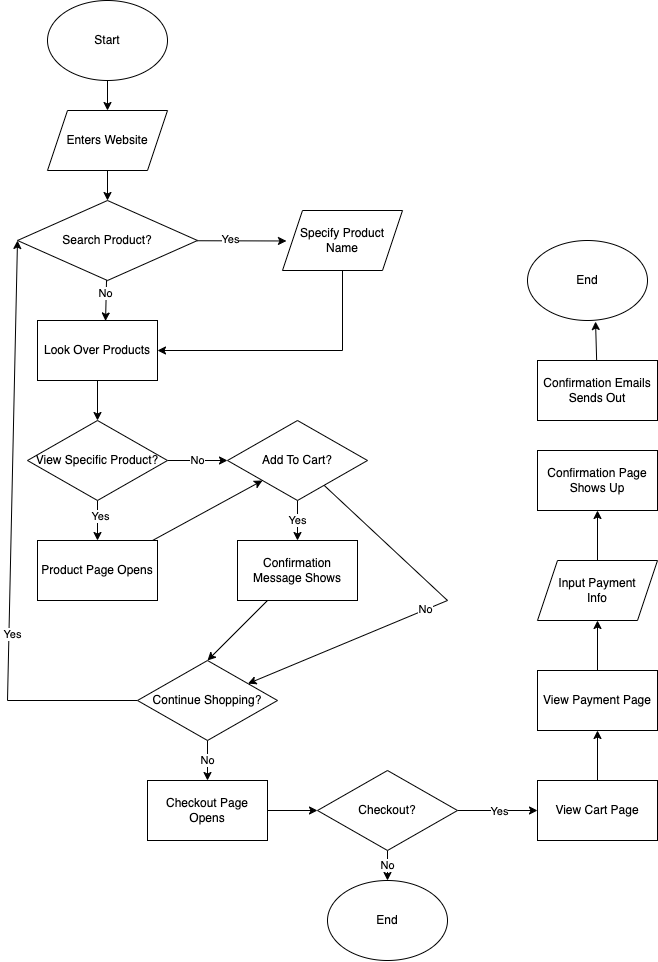

The diagram above was exported from draw.io. Its source (the exported page's mxGraphModel, read from the mxfile embedded in the PNG):
<mxGraphModel dx="1588" dy="2105" grid="1" gridSize="10" guides="1" tooltips="1" connect="1" arrows="1" fold="1" page="1" pageScale="1" pageWidth="850" pageHeight="1100" math="0" shadow="0">
  <root>
    <mxCell id="0" />
    <mxCell id="1" parent="0" />
    <mxCell id="16" style="edgeStyle=none;html=1;entryX=0.5;entryY=0;entryDx=0;entryDy=0;rounded=0;" edge="1" parent="1" source="2" target="3">
      <mxGeometry relative="1" as="geometry" />
    </mxCell>
    <mxCell id="2" value="Start" style="ellipse;whiteSpace=wrap;html=1;rounded=0;" vertex="1" parent="1">
      <mxGeometry x="120" y="60" width="120" height="80" as="geometry" />
    </mxCell>
    <mxCell id="15" style="edgeStyle=none;html=1;entryX=0.5;entryY=0;entryDx=0;entryDy=0;rounded=0;" edge="1" parent="1" source="3" target="4">
      <mxGeometry relative="1" as="geometry" />
    </mxCell>
    <mxCell id="3" value="Enters Website" style="shape=parallelogram;perimeter=parallelogramPerimeter;whiteSpace=wrap;html=1;fixedSize=1;rounded=0;" vertex="1" parent="1">
      <mxGeometry x="120" y="170" width="120" height="60" as="geometry" />
    </mxCell>
    <mxCell id="7" style="edgeStyle=none;html=1;entryX=0.033;entryY=0.508;entryDx=0;entryDy=0;entryPerimeter=0;rounded=0;" edge="1" parent="1" source="4" target="11">
      <mxGeometry relative="1" as="geometry">
        <mxPoint x="360" y="300" as="targetPoint" />
      </mxGeometry>
    </mxCell>
    <mxCell id="8" value="Yes" style="edgeLabel;html=1;align=center;verticalAlign=middle;resizable=0;points=[];rounded=0;" vertex="1" connectable="0" parent="7">
      <mxGeometry x="-0.2667" y="4" relative="1" as="geometry">
        <mxPoint y="1" as="offset" />
      </mxGeometry>
    </mxCell>
    <mxCell id="13" style="edgeStyle=none;html=1;entryX=0.567;entryY=0.008;entryDx=0;entryDy=0;entryPerimeter=0;rounded=0;" edge="1" parent="1" source="4" target="10">
      <mxGeometry relative="1" as="geometry" />
    </mxCell>
    <mxCell id="14" value="No" style="edgeLabel;html=1;align=center;verticalAlign=middle;resizable=0;points=[];rounded=0;" vertex="1" connectable="0" parent="13">
      <mxGeometry x="-0.4133" y="-2" relative="1" as="geometry">
        <mxPoint as="offset" />
      </mxGeometry>
    </mxCell>
    <mxCell id="4" value="Search Product?" style="rhombus;whiteSpace=wrap;html=1;rounded=0;" vertex="1" parent="1">
      <mxGeometry x="90" y="260" width="180" height="80" as="geometry" />
    </mxCell>
    <mxCell id="18" style="edgeStyle=none;html=1;entryX=0.5;entryY=0;entryDx=0;entryDy=0;rounded=0;" edge="1" parent="1" source="10">
      <mxGeometry relative="1" as="geometry">
        <mxPoint x="170" y="480" as="targetPoint" />
      </mxGeometry>
    </mxCell>
    <mxCell id="10" value="Look Over Products" style="rounded=0;whiteSpace=wrap;html=1;" vertex="1" parent="1">
      <mxGeometry x="110" y="380" width="120" height="60" as="geometry" />
    </mxCell>
    <mxCell id="12" style="edgeStyle=none;html=1;entryX=1;entryY=0.5;entryDx=0;entryDy=0;rounded=0;" edge="1" parent="1" source="11" target="10">
      <mxGeometry relative="1" as="geometry">
        <Array as="points">
          <mxPoint x="415" y="410" />
        </Array>
      </mxGeometry>
    </mxCell>
    <mxCell id="11" value="Specify Product Name" style="shape=parallelogram;perimeter=parallelogramPerimeter;whiteSpace=wrap;html=1;fixedSize=1;rounded=0;" vertex="1" parent="1">
      <mxGeometry x="355" y="270" width="120" height="60" as="geometry" />
    </mxCell>
    <mxCell id="38" value="Yes" style="edgeStyle=none;html=1;rounded=0;" edge="1" parent="1" source="19" target="34">
      <mxGeometry relative="1" as="geometry" />
    </mxCell>
    <mxCell id="43" value="No" style="edgeStyle=none;html=1;rounded=0;" edge="1" parent="1" source="19" target="31">
      <mxGeometry relative="1" as="geometry">
        <Array as="points">
          <mxPoint x="520" y="660" />
        </Array>
      </mxGeometry>
    </mxCell>
    <mxCell id="19" value="Add To Cart?" style="rhombus;whiteSpace=wrap;html=1;rounded=0;" vertex="1" parent="1">
      <mxGeometry x="300" y="480" width="140" height="80" as="geometry" />
    </mxCell>
    <mxCell id="29" value="No" style="edgeStyle=none;html=1;entryX=0;entryY=0.5;entryDx=0;entryDy=0;rounded=0;" edge="1" parent="1" source="28" target="19">
      <mxGeometry relative="1" as="geometry" />
    </mxCell>
    <mxCell id="37" style="edgeStyle=none;html=1;entryX=0.5;entryY=0;entryDx=0;entryDy=0;rounded=0;" edge="1" parent="1" source="28" target="36">
      <mxGeometry relative="1" as="geometry" />
    </mxCell>
    <mxCell id="39" value="Yes" style="edgeLabel;html=1;align=center;verticalAlign=middle;resizable=0;points=[];rounded=0;" vertex="1" connectable="0" parent="37">
      <mxGeometry x="-0.225" y="2" relative="1" as="geometry">
        <mxPoint as="offset" />
      </mxGeometry>
    </mxCell>
    <mxCell id="28" value="View Specific Product?" style="rhombus;whiteSpace=wrap;html=1;rounded=0;" vertex="1" parent="1">
      <mxGeometry x="100" y="480" width="140" height="80" as="geometry" />
    </mxCell>
    <mxCell id="45" style="edgeStyle=none;html=1;entryX=0;entryY=0.5;entryDx=0;entryDy=0;rounded=0;" edge="1" parent="1" source="31" target="4">
      <mxGeometry relative="1" as="geometry">
        <Array as="points">
          <mxPoint x="80" y="760" />
        </Array>
      </mxGeometry>
    </mxCell>
    <mxCell id="46" value="Yes" style="edgeLabel;html=1;align=center;verticalAlign=middle;resizable=0;points=[];rounded=0;" vertex="1" connectable="0" parent="45">
      <mxGeometry x="-0.3339" y="-2" relative="1" as="geometry">
        <mxPoint as="offset" />
      </mxGeometry>
    </mxCell>
    <mxCell id="47" value="No" style="edgeStyle=none;html=1;entryX=0.5;entryY=0;entryDx=0;entryDy=0;rounded=0;" edge="1" parent="1" source="31" target="48">
      <mxGeometry relative="1" as="geometry">
        <mxPoint x="280" y="880" as="targetPoint" />
      </mxGeometry>
    </mxCell>
    <mxCell id="31" value="Continue Shopping?" style="rhombus;whiteSpace=wrap;html=1;rounded=0;" vertex="1" parent="1">
      <mxGeometry x="210" y="720" width="140" height="80" as="geometry" />
    </mxCell>
    <mxCell id="42" style="edgeStyle=none;html=1;entryX=0.5;entryY=0;entryDx=0;entryDy=0;rounded=0;" edge="1" parent="1" source="34" target="31">
      <mxGeometry relative="1" as="geometry" />
    </mxCell>
    <mxCell id="34" value="Confirmation Message Shows" style="rounded=0;whiteSpace=wrap;html=1;" vertex="1" parent="1">
      <mxGeometry x="310" y="600" width="120" height="60" as="geometry" />
    </mxCell>
    <mxCell id="41" style="edgeStyle=none;html=1;entryX=0;entryY=1;entryDx=0;entryDy=0;rounded=0;" edge="1" parent="1" source="36" target="19">
      <mxGeometry relative="1" as="geometry" />
    </mxCell>
    <mxCell id="36" value="Product Page Opens" style="rounded=0;whiteSpace=wrap;html=1;" vertex="1" parent="1">
      <mxGeometry x="110" y="600" width="120" height="60" as="geometry" />
    </mxCell>
    <mxCell id="52" style="edgeStyle=none;html=1;entryX=0;entryY=0.5;entryDx=0;entryDy=0;rounded=0;" edge="1" parent="1" source="48" target="51">
      <mxGeometry relative="1" as="geometry" />
    </mxCell>
    <mxCell id="48" value="Checkout Page Opens" style="rounded=0;whiteSpace=wrap;html=1;" vertex="1" parent="1">
      <mxGeometry x="220" y="840" width="120" height="60" as="geometry" />
    </mxCell>
    <mxCell id="54" style="edgeStyle=none;html=1;entryX=0;entryY=0.5;entryDx=0;entryDy=0;rounded=0;" edge="1" parent="1" source="51" target="53">
      <mxGeometry relative="1" as="geometry" />
    </mxCell>
    <mxCell id="55" value="Yes" style="edgeLabel;html=1;align=center;verticalAlign=middle;resizable=0;points=[];rounded=0;" vertex="1" connectable="0" parent="54">
      <mxGeometry x="0.425" y="-1" relative="1" as="geometry">
        <mxPoint x="-17" y="-1" as="offset" />
      </mxGeometry>
    </mxCell>
    <mxCell id="66" value="No" style="edgeStyle=none;html=1;rounded=0;" edge="1" parent="1" source="51" target="65">
      <mxGeometry relative="1" as="geometry" />
    </mxCell>
    <mxCell id="51" value="Checkout?" style="rhombus;whiteSpace=wrap;html=1;rounded=0;" vertex="1" parent="1">
      <mxGeometry x="390" y="830" width="140" height="80" as="geometry" />
    </mxCell>
    <mxCell id="57" style="edgeStyle=none;html=1;entryX=0.5;entryY=1;entryDx=0;entryDy=0;rounded=0;" edge="1" parent="1" source="53" target="56">
      <mxGeometry relative="1" as="geometry" />
    </mxCell>
    <mxCell id="53" value="View Cart Page" style="rounded=0;whiteSpace=wrap;html=1;" vertex="1" parent="1">
      <mxGeometry x="610" y="840" width="120" height="60" as="geometry" />
    </mxCell>
    <mxCell id="59" style="edgeStyle=none;html=1;rounded=0;" edge="1" parent="1" source="56" target="58">
      <mxGeometry relative="1" as="geometry" />
    </mxCell>
    <mxCell id="56" value="View Payment Page" style="rounded=0;whiteSpace=wrap;html=1;" vertex="1" parent="1">
      <mxGeometry x="610" y="730" width="120" height="60" as="geometry" />
    </mxCell>
    <mxCell id="61" style="edgeStyle=none;html=1;entryX=0.5;entryY=1;entryDx=0;entryDy=0;rounded=0;" edge="1" parent="1" source="58" target="60">
      <mxGeometry relative="1" as="geometry" />
    </mxCell>
    <mxCell id="58" value="Input Payment &lt;br&gt;Info" style="shape=parallelogram;perimeter=parallelogramPerimeter;whiteSpace=wrap;html=1;fixedSize=1;rounded=0;" vertex="1" parent="1">
      <mxGeometry x="610" y="620" width="120" height="60" as="geometry" />
    </mxCell>
    <mxCell id="60" value="Confirmation Page Shows Up" style="rounded=0;whiteSpace=wrap;html=1;" vertex="1" parent="1">
      <mxGeometry x="610" y="510" width="120" height="60" as="geometry" />
    </mxCell>
    <mxCell id="64" style="edgeStyle=none;html=1;entryX=0.567;entryY=1.013;entryDx=0;entryDy=0;entryPerimeter=0;rounded=0;" edge="1" parent="1" source="62" target="63">
      <mxGeometry relative="1" as="geometry" />
    </mxCell>
    <mxCell id="62" value="Confirmation Emails Sends Out" style="rounded=0;whiteSpace=wrap;html=1;" vertex="1" parent="1">
      <mxGeometry x="610" y="420" width="120" height="60" as="geometry" />
    </mxCell>
    <mxCell id="63" value="End" style="ellipse;whiteSpace=wrap;html=1;rounded=0;" vertex="1" parent="1">
      <mxGeometry x="600" y="300" width="120" height="80" as="geometry" />
    </mxCell>
    <mxCell id="65" value="End" style="ellipse;whiteSpace=wrap;html=1;rounded=0;" vertex="1" parent="1">
      <mxGeometry x="400" y="940" width="120" height="80" as="geometry" />
    </mxCell>
  </root>
</mxGraphModel>